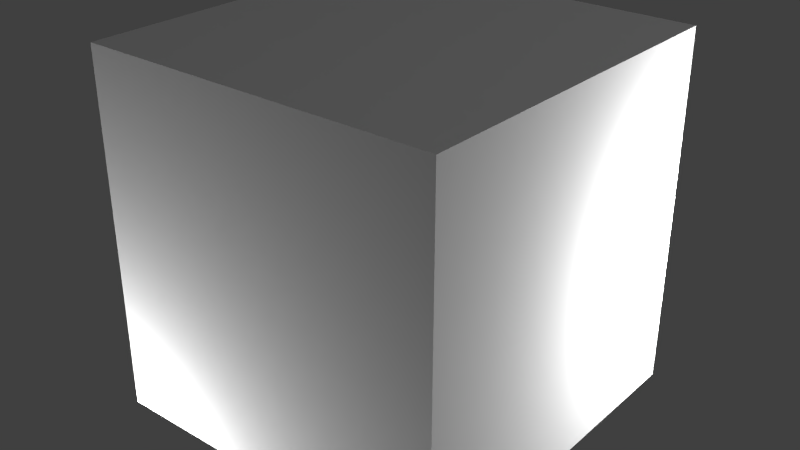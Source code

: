 # Source: AlarmMedium.blend  (saved by Blender 2.67.0; exported with 4.5.12 LTS)
import bpy
from mathutils import Matrix  # noqa: F401  (used for matrix-valued properties, if any)

bpy.ops.wm.read_factory_settings(use_empty=True)
scene = bpy.context.scene
scene.name = 'Scene'

# ---- collections
col_collection_1 = bpy.data.collections.new('Collection 1'); scene.collection.children.link(col_collection_1)

# ---- materials (node trees are filled in below, after node groups)
mat_material = bpy.data.materials.new('Material')
mat_material.alpha_threshold = 0.0
mat_material.use_transparent_shadow = False
mat_material.roughness = 0.5
mat_material.line_color = (0.0, 0.0, 0.0, 1.0)

# ---- material node trees

# ---- world
world_world = bpy.data.worlds.new('World'); scene.world = world_world
world_world.color = (0.05088, 0.05088, 0.05088)
world_world.use_sun_shadow = False
world_world.sun_shadow_jitter_overblur = 0.0
world_world.cycles.sampling_method = 'MANUAL'
world_world.cycles.sample_map_resolution = 256

# ---- lights
light_point_001 = bpy.data.lights.new('Point.001', 'POINT')
light_point_001.transmission_factor = 0.0
light_point_001.energy = 100.0
light_point_001.shadow_buffer_clip_start = 0.5
light_point_001.shadow_soft_size = 0.1
light_point_001.shadow_maximum_resolution = 0.006
light_point_001.use_absolute_resolution = True
light_point_001.cycles.use_multiple_importance_sampling = False
light_point = bpy.data.lights.new('Point', 'POINT')
light_point.transmission_factor = 0.0
light_point.energy = 100.0
light_point.shadow_buffer_clip_start = 0.5
light_point.shadow_soft_size = 0.1
light_point.shadow_maximum_resolution = 0.006
light_point.use_absolute_resolution = True
light_point.cycles.use_multiple_importance_sampling = False
light_lamp = bpy.data.lights.new('Lamp', 'POINT')
light_lamp.transmission_factor = 0.0
light_lamp.cutoff_distance = 30.0
light_lamp.energy = 100.0
light_lamp.shadow_buffer_clip_start = 1.001
light_lamp.shadow_soft_size = 0.1
light_lamp.shadow_maximum_resolution = 0.006
light_lamp.use_absolute_resolution = True
light_lamp.cycles.use_multiple_importance_sampling = False

# ---- meshes
me_plane = bpy.data.meshes.new('Plane')
me_plane.from_pydata([(0.125, -7.451e-09, 0.0), (-0.125, -7.451e-09, 0.0), (0.125, 1.49e-08, 0.3125), (-0.125, 1.49e-08, 0.3125), (0.0625, 0.1083, 0.0), (-0.0625, -0.1083, 0.0), (0.0625, 0.1083, 0.3125), (-0.0625, -0.1083, 0.3125), (-0.0625, 0.1083, 0.0), (0.0625, -0.1083, 0.0), (-0.0625, 0.1083, 0.3125), (0.0625, -0.1083, 0.3125)], [], [(1, 0, 2, 3), (5, 4, 6, 7), (9, 11, 10, 8)])
_uv = me_plane.uv_layers.new(name='UVMap')
_uv.uv.foreach_set('vector', [0.5, 0.6875, 0.5, 0.9375, 0.6562, 0.9375, 0.6562, 0.6875, 0.5, 0.6875, 0.5, 0.9375, 0.6562, 0.9375, 0.6562, 0.6875, 0.5, 0.6875, 0.6562, 0.6875, 0.6562, 0.9375, 0.5, 0.9375])
me_plane.use_remesh_preserve_volume = False
me_plane.use_remesh_preserve_attributes = False
me_plane.use_mirror_vertex_groups = False
me_plane.update()
me_cube_003 = bpy.data.meshes.new('Cube.003')
me_cube_003.from_pydata([(-0.25, -0.3125, 0.0), (-0.25, 0.3125, 0.0), (0.25, 0.3125, 0.0), (0.25, -0.3125, 0.0), (-0.25, -0.3125, 0.1875), (-0.25, 0.3125, 0.1875), (0.25, 0.3125, 0.1875), (0.25, -0.3125, 0.1875)], [], [(4, 5, 1, 0), (5, 6, 2, 1), (6, 7, 3, 2), (7, 4, 0, 3), (0, 1, 2, 3), (7, 6, 5, 4)])
_uv = me_cube_003.uv_layers.new(name='UVMap')
_uv.uv.foreach_set('vector', [0.125, 0.8125, 0.125, 0.1875, 0.0625, 0.1875, 0.0625, 0.8125, 0.375, 0.9375, 0.375, 0.8125, 0.125, 0.8125, 0.125, 0.9375, 0.375, 0.8125, 0.375, 0.1875, 0.4375, 0.1875, 0.4375, 0.8125, 0.375, 0.1875, 0.125, 0.1875, 0.125, 0.0625, 0.375, 0.0625, 0.25, 0.25, 0.2188, 0.25, 0.2188, 0.3125, 0.25, 0.3125, 0.125, 0.1875, 0.125, 0.8125, 0.375, 0.8125, 0.375, 0.1875])
me_cube_003.use_remesh_preserve_volume = False
me_cube_003.use_remesh_preserve_attributes = False
me_cube_003.use_mirror_vertex_groups = False
me_cube_003.update()
me_cube = bpy.data.meshes.new('Cube')
me_cube.from_pydata([(0.5, 0.5, 0.0), (0.5, -0.5, 0.0), (-0.5, -0.5, 0.0), (-0.5, 0.5, 0.0), (0.5, 0.5, 1.0), (0.5, -0.5, 1.0), (-0.5, -0.5, 1.0), (-0.5, 0.5, 1.0)], [], [(0, 1, 2, 3), (4, 7, 6, 5), (0, 4, 5, 1), (1, 5, 6, 2), (2, 6, 7, 3), (4, 0, 3, 7)])
me_cube.materials.append(mat_material)
me_cube.use_remesh_preserve_volume = False
me_cube.use_remesh_preserve_attributes = False
me_cube.use_mirror_vertex_groups = False
me_cube.update()

# ---- objects
ob_plane = bpy.data.objects.new('Plane', me_plane)
ob_point_001 = bpy.data.objects.new('Point.001', light_point_001)
ob_point = bpy.data.objects.new('Point', light_point)
ob_cube = bpy.data.objects.new('Cube', me_cube_003)
ob_minecraft_block = bpy.data.objects.new('Minecraft Block', me_cube)
ob_lamp = bpy.data.objects.new('Lamp', light_lamp)

# ---- transforms, parenting, visibility, modifiers, constraints
ob_plane.location = (0.0, 0.125, 0.1875)
ob_plane.lineart.crease_threshold = 0.0
ob_point_001.location = (0.625, 0.625, 0.4375)
ob_point_001.lineart.crease_threshold = 0.0
ob_point.location = (-0.625, -0.625, -0.3125)
ob_point.lineart.crease_threshold = 0.0
ob_cube.location = (0.0, 0.0, 0.0)
ob_cube.lineart.crease_threshold = 0.0
ob_minecraft_block.location = (0.0, 0.0, 0.0)
ob_minecraft_block.lock_location = (True, True, True)
ob_minecraft_block.lock_rotation = (True, True, True)
ob_minecraft_block.lock_rotations_4d = False
ob_minecraft_block.lock_scale = (True, True, True)
ob_minecraft_block.empty_display_type = 'ARROWS'
ob_minecraft_block.display_type = 'WIRE'
ob_minecraft_block.lineart.crease_threshold = 0.0
ob_lamp.location = (4.076, 1.005, 5.904)
ob_lamp.rotation_euler = (0.6503, 0.05522, 1.866)
ob_lamp.lock_rotations_4d = False
ob_lamp.empty_display_type = 'ARROWS'
ob_lamp.color = (0.0, 0.0, 0.0, 0.0)
ob_lamp.hide_viewport = True
ob_lamp.lineart.crease_threshold = 0.0

# ---- collection membership
col_collection_1.objects.link(ob_plane)
col_collection_1.objects.link(ob_point_001)
col_collection_1.objects.link(ob_point)
col_collection_1.objects.link(ob_cube)
col_collection_1.objects.link(ob_minecraft_block)
col_collection_1.objects.link(ob_lamp)

# ---- scene / render settings (as saved in the file)
scene.frame_start = 1; scene.frame_end = 251; scene.frame_set(0)
scene.render.engine = 'BLENDER_EEVEE_NEXT'
scene.render.image_settings.color_mode = 'RGB'
scene.render.image_settings.compression = 90
scene.render.resolution_percentage = 50
scene.render.dither_intensity = 0.0
scene.render.bake_margin = 2
scene.cycles.use_denoising = False
scene.cycles.samples = 10
scene.cycles.sampling_pattern = 'TABULATED_SOBOL'
scene.cycles.light_sampling_threshold = 0.0
scene.cycles.use_adaptive_sampling = False
scene.cycles.use_light_tree = False
scene.cycles.blur_glossy = 0.0
scene.cycles.volume_bounces = 1
scene.cycles.pixel_filter_type = 'GAUSSIAN'
scene.cycles.sample_clamp_indirect = 0.0
scene.view_settings.view_transform = 'Standard'
bpy.context.view_layer.update()

# ---- added for rendering (the .blend has no active camera): camera
cam_auto = bpy.data.cameras.new('AutoCamera')
cam_auto.lens = 50.0
cam_auto.sensor_width = 36.0
cam_auto.clip_end = 1000.0
ob_auto_camera = bpy.data.objects.new('AutoCamera', cam_auto)
scene.collection.objects.link(ob_auto_camera)
ob_auto_camera.location = (1.60254, -1.92304, 1.78203)
ob_auto_camera.rotation_euler = (1.09748, -7.21219e-08, 0.694738)
scene.camera = ob_auto_camera
bpy.context.view_layer.update()
